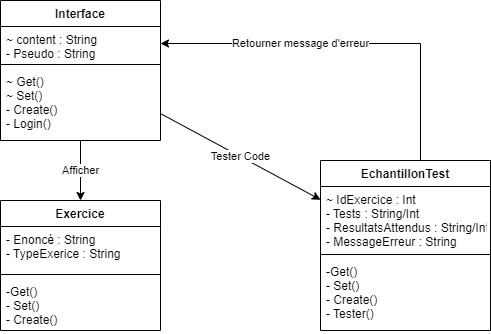

The diagram above was exported from draw.io. Its source (the exported page's mxGraphModel, read from the mxfile embedded in the PNG):
<mxGraphModel dx="1342" dy="1025" grid="1" gridSize="10" guides="1" tooltips="1" connect="1" arrows="1" fold="1" page="1" pageScale="1" pageWidth="827" pageHeight="1169" math="0" shadow="0">
  <root>
    <mxCell id="0" />
    <mxCell id="1" parent="0" />
    <mxCell id="opa-6z_GqA5m4A-yf9VT-50" value="Exercice" style="swimlane;fontStyle=1;align=center;verticalAlign=top;childLayout=stackLayout;horizontal=1;startSize=26;horizontalStack=0;resizeParent=1;resizeParentMax=0;resizeLast=0;collapsible=1;marginBottom=0;" parent="1" vertex="1">
      <mxGeometry x="190" y="540" width="160" height="130" as="geometry" />
    </mxCell>
    <mxCell id="opa-6z_GqA5m4A-yf9VT-51" value="- Enoncé : String&#10;- TypeExerice : String" style="text;strokeColor=none;fillColor=none;align=left;verticalAlign=top;spacingLeft=4;spacingRight=4;overflow=hidden;rotatable=0;points=[[0,0.5],[1,0.5]];portConstraint=eastwest;" parent="opa-6z_GqA5m4A-yf9VT-50" vertex="1">
      <mxGeometry y="26" width="160" height="44" as="geometry" />
    </mxCell>
    <mxCell id="opa-6z_GqA5m4A-yf9VT-52" value="" style="line;strokeWidth=1;fillColor=none;align=left;verticalAlign=middle;spacingTop=-1;spacingLeft=3;spacingRight=3;rotatable=0;labelPosition=right;points=[];portConstraint=eastwest;" parent="opa-6z_GqA5m4A-yf9VT-50" vertex="1">
      <mxGeometry y="70" width="160" height="8" as="geometry" />
    </mxCell>
    <mxCell id="opa-6z_GqA5m4A-yf9VT-53" value="-Get()&#10;- Set()&#10;- Create()" style="text;strokeColor=none;fillColor=none;align=left;verticalAlign=top;spacingLeft=4;spacingRight=4;overflow=hidden;rotatable=0;points=[[0,0.5],[1,0.5]];portConstraint=eastwest;" parent="opa-6z_GqA5m4A-yf9VT-50" vertex="1">
      <mxGeometry y="78" width="160" height="52" as="geometry" />
    </mxCell>
    <mxCell id="opa-6z_GqA5m4A-yf9VT-62" value="EchantillonTest" style="swimlane;fontStyle=1;align=center;verticalAlign=top;childLayout=stackLayout;horizontal=1;startSize=26;horizontalStack=0;resizeParent=1;resizeParentMax=0;resizeLast=0;collapsible=1;marginBottom=0;" parent="1" vertex="1">
      <mxGeometry x="510" y="500" width="170" height="170" as="geometry" />
    </mxCell>
    <mxCell id="opa-6z_GqA5m4A-yf9VT-63" value="~ IdExercice : Int&#10;- Tests : String/Int&#10;- ResultatsAttendus : String/Int&#10;- MessageErreur : String" style="text;strokeColor=none;fillColor=none;align=left;verticalAlign=top;spacingLeft=4;spacingRight=4;overflow=hidden;rotatable=0;points=[[0,0.5],[1,0.5]];portConstraint=eastwest;" parent="opa-6z_GqA5m4A-yf9VT-62" vertex="1">
      <mxGeometry y="26" width="170" height="64" as="geometry" />
    </mxCell>
    <mxCell id="opa-6z_GqA5m4A-yf9VT-64" value="" style="line;strokeWidth=1;fillColor=none;align=left;verticalAlign=middle;spacingTop=-1;spacingLeft=3;spacingRight=3;rotatable=0;labelPosition=right;points=[];portConstraint=eastwest;" parent="opa-6z_GqA5m4A-yf9VT-62" vertex="1">
      <mxGeometry y="90" width="170" height="8" as="geometry" />
    </mxCell>
    <mxCell id="opa-6z_GqA5m4A-yf9VT-65" value="-Get()&#10;- Set()&#10;- Create()&#10;- Tester()" style="text;strokeColor=none;fillColor=none;align=left;verticalAlign=top;spacingLeft=4;spacingRight=4;overflow=hidden;rotatable=0;points=[[0,0.5],[1,0.5]];portConstraint=eastwest;" parent="opa-6z_GqA5m4A-yf9VT-62" vertex="1">
      <mxGeometry y="98" width="170" height="72" as="geometry" />
    </mxCell>
    <mxCell id="opa-6z_GqA5m4A-yf9VT-66" value="Tester Code" style="endArrow=classic;html=1;rounded=0;" parent="1" source="opa-6z_GqA5m4A-yf9VT-69" target="opa-6z_GqA5m4A-yf9VT-62" edge="1">
      <mxGeometry width="50" height="50" relative="1" as="geometry">
        <mxPoint x="307.0198675496688" y="599" as="sourcePoint" />
        <mxPoint x="270" y="690" as="targetPoint" />
      </mxGeometry>
    </mxCell>
    <mxCell id="opa-6z_GqA5m4A-yf9VT-69" value="Interface" style="swimlane;fontStyle=1;align=center;verticalAlign=top;childLayout=stackLayout;horizontal=1;startSize=26;horizontalStack=0;resizeParent=1;resizeParentMax=0;resizeLast=0;collapsible=1;marginBottom=0;" parent="1" vertex="1">
      <mxGeometry x="190" y="340" width="160" height="140" as="geometry" />
    </mxCell>
    <mxCell id="opa-6z_GqA5m4A-yf9VT-70" value="~ content : String&#10;- Pseudo : String" style="text;strokeColor=none;fillColor=none;align=left;verticalAlign=top;spacingLeft=4;spacingRight=4;overflow=hidden;rotatable=0;points=[[0,0.5],[1,0.5]];portConstraint=eastwest;" parent="opa-6z_GqA5m4A-yf9VT-69" vertex="1">
      <mxGeometry y="26" width="160" height="34" as="geometry" />
    </mxCell>
    <mxCell id="opa-6z_GqA5m4A-yf9VT-71" value="" style="line;strokeWidth=1;fillColor=none;align=left;verticalAlign=middle;spacingTop=-1;spacingLeft=3;spacingRight=3;rotatable=0;labelPosition=right;points=[];portConstraint=eastwest;" parent="opa-6z_GqA5m4A-yf9VT-69" vertex="1">
      <mxGeometry y="60" width="160" height="8" as="geometry" />
    </mxCell>
    <mxCell id="opa-6z_GqA5m4A-yf9VT-72" value="~ Get()&#10;~ Set()&#10;- Create()&#10;- Login()" style="text;strokeColor=none;fillColor=none;align=left;verticalAlign=top;spacingLeft=4;spacingRight=4;overflow=hidden;rotatable=0;points=[[0,0.5],[1,0.5]];portConstraint=eastwest;" parent="opa-6z_GqA5m4A-yf9VT-69" vertex="1">
      <mxGeometry y="68" width="160" height="72" as="geometry" />
    </mxCell>
    <mxCell id="opa-6z_GqA5m4A-yf9VT-73" value="Afficher" style="endArrow=classic;html=1;rounded=0;" parent="1" source="opa-6z_GqA5m4A-yf9VT-69" target="opa-6z_GqA5m4A-yf9VT-50" edge="1">
      <mxGeometry width="50" height="50" relative="1" as="geometry">
        <mxPoint x="300" y="690" as="sourcePoint" />
        <mxPoint x="210" y="450" as="targetPoint" />
      </mxGeometry>
    </mxCell>
    <mxCell id="opa-6z_GqA5m4A-yf9VT-85" value="Retourner message d'erreur" style="endArrow=classic;html=1;rounded=0;edgeStyle=orthogonalEdgeStyle;" parent="1" source="opa-6z_GqA5m4A-yf9VT-62" target="opa-6z_GqA5m4A-yf9VT-69" edge="1">
      <mxGeometry x="0.2572" width="50" height="50" relative="1" as="geometry">
        <mxPoint x="290" y="570" as="sourcePoint" />
        <mxPoint x="340" y="520" as="targetPoint" />
        <Array as="points">
          <mxPoint x="610" y="383" />
        </Array>
        <mxPoint as="offset" />
      </mxGeometry>
    </mxCell>
  </root>
</mxGraphModel>